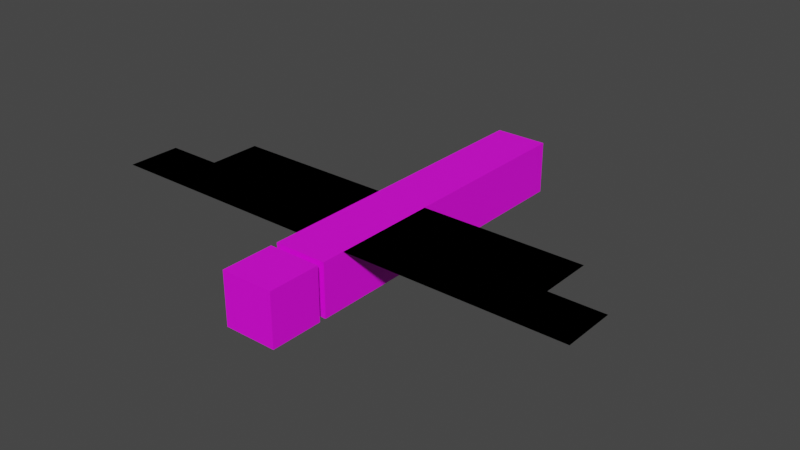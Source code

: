 # Source: dragonfly.blend  (saved by Blender 3.6.11; exported with 4.5.12 LTS)
import bpy
from mathutils import Matrix  # noqa: F401  (used for matrix-valued properties, if any)

bpy.ops.wm.read_factory_settings(use_empty=True)
scene = bpy.context.scene
scene.name = 'Scene'

# ---- images (referenced by path relative to the original .blend; pixels are not part of the script)
import os
ASSET_DIR = os.environ.get("B2B_ASSET_DIR", "")  # directory of the original .blend (textures are referenced by path, not embedded)
HERE = os.path.dirname(os.path.abspath(__file__))  # packed textures are extracted next to this script under _unpacked/

def load_image(name, relpath, width, height, colorspace="sRGB"):
    """Load a texture the original file referenced (path relative to the .blend, or extracted next to this script)."""
    p = next((c for c in (os.path.join(HERE, relpath), os.path.join(ASSET_DIR, relpath)) if relpath and os.path.exists(c)), "")
    if p:
        img = bpy.data.images.load(p, check_existing=True)
        img.name = name
    else:  # same state as the original file: an image datablock whose file is absent (Cycles renders it pink)
        img = bpy.data.images.new(name, width, height)
        img.source = "FILE"
        img.filepath = "//" + (relpath or name)
    img.colorspace_settings.name = colorspace
    return img
img_dragonfly_png_001 = load_image('dragonfly.png.001', 'dragonfly.png', 1024, 1024, 'sRGB')

# ---- materials (node trees are filled in below, after node groups)
mat_material = bpy.data.materials.new('Material')
mat_material.alpha_threshold = 0.0
mat_material.use_transparent_shadow = False
mat_material.roughness = 0.5
mat_material.line_color = (0.0, 0.0, 0.0, 1.0)

# ---- material node trees
mat_material.use_nodes = True; mat_material.node_tree.nodes.clear()
_N = mat_material.node_tree.nodes; _L = mat_material.node_tree.links
n0 = _N.new('ShaderNodeOutputMaterial'); n0.name = 'Material Output'; n0.location = (300, 300)
n1 = _N.new('ShaderNodeBsdfPrincipled'); n1.name = 'Principled BSDF'; n1.location = (10, 300)
n1.distribution = 'GGX'
n1.subsurface_method = 'RANDOM_WALK_SKIN'
n1.inputs[3].default_value = 1.45
n1.inputs[27].default_value = (0.0, 0.0, 0.0, 1.0)
n1.inputs[28].default_value = 1.0
n2 = _N.new('ShaderNodeTexImage'); n2.name = 'Image Texture'; n2.location = (-280, 280)
n2.image = img_dragonfly_png_001
n2.interpolation = 'Closest'
_L.new(n1.outputs[0], n0.inputs[0])
_L.new(n2.outputs[0], n1.inputs[0])
n0.is_active_output = True

# ---- world
world_world = bpy.data.worlds.new('World'); scene.world = world_world
world_world.use_nodes = True; world_world.node_tree.nodes.clear()
_N = world_world.node_tree.nodes; _L = world_world.node_tree.links
n0 = _N.new('ShaderNodeOutputWorld'); n0.name = 'World Output'; n0.location = (300, 300)
n1 = _N.new('ShaderNodeBackground'); n1.name = 'Background'; n1.location = (10, 300)
n1.inputs[0].default_value = (0.05088, 0.05088, 0.05088, 1.0)
_L.new(n1.outputs[0], n0.inputs[0])
n0.is_active_output = True
world_world.color = (0.05088, 0.05088, 0.05088)
world_world.use_sun_shadow = False
world_world.sun_shadow_jitter_overblur = 0.0

# ---- meshes
me_cube = bpy.data.meshes.new('Cube')
me_cube.from_pydata([(0.5, 3.0, 0.5), (0.5, 3.0, -0.5), (0.5, -3.0, 0.5), (0.5, -3.0, -0.5), (-0.5, 3.0, 0.5), (-0.5, 3.0, -0.5), (-0.5, -3.0, 0.5), (-0.5, -3.0, -0.5), (0.5, -1.562, 0.5), (4.562, -1.562, 0.5), (0.5, -2.562, 0.5), (4.562, -2.562, 0.5), (-4.625, -1.562, 0.5), (-0.5, -1.562, 0.5), (-4.625, -2.562, 0.5), (-0.5, -2.562, 0.5), (0.5, -1.562, 0.5), (4.562, -1.562, 0.5), (0.5, -2.562, 0.5), (4.562, -2.562, 0.5), (-4.625, -1.562, 0.5), (-0.5, -1.562, 0.5), (-4.625, -2.562, 0.5), (-0.5, -2.562, 0.5), (0.5, -3.125, 0.5), (0.5, -3.125, -0.5), (-0.5, -3.125, 0.5), (-0.5, -3.125, -0.5), (-0.5, -4.125, -0.5), (-0.5, -4.125, 0.5), (0.5, -4.125, 0.5), (0.5, -4.125, -0.5), (0.5, -0.5625, 0.5), (3.562, -0.5625, 0.5), (0.5, -1.562, 0.5), (3.562, -1.562, 0.5), (-3.562, -0.5625, 0.5), (-0.5, -0.5625, 0.5), (-3.562, -1.562, 0.5), (-0.5, -1.562, 0.5), (0.5, -0.5625, 0.5), (3.562, -0.5625, 0.5), (0.5, -1.562, 0.5), (3.562, -1.562, 0.5), (-3.562, -0.5625, 0.5), (-0.5, -0.5625, 0.5), (-3.562, -1.562, 0.5), (-0.5, -1.562, 0.5)], [], [(0, 4, 6, 2), (3, 2, 6, 7), (7, 6, 4, 5), (5, 1, 3, 7), (1, 0, 2, 3), (5, 4, 0, 1), (8, 10, 11, 9), (12, 14, 15, 13), (16, 17, 19, 18), (20, 21, 23, 22), (25, 27, 26, 24), (31, 30, 29, 28), (24, 26, 29, 30), (26, 27, 28, 29), (27, 25, 31, 28), (25, 24, 30, 31), (32, 34, 35, 33), (36, 38, 39, 37), (40, 41, 43, 42), (44, 45, 47, 46)])
_uv = me_cube.uv_layers.new(name='UVMap')
_uv.uv.foreach_set('vector', [0.125, 0.125, 0.25, 0.125, 0.25, 0.875, 0.125, 0.875, 0.125, 0.875, 0.25, 0.875, 0.25, 1.0, 0.125, 1.0, 0.25, 0.125, 0.375, 0.125, 0.375, 0.875, 0.25, 0.875, 0.375, 0.125, 0.5, 0.125, 0.5, 0.875, 0.375, 0.875, 0.0, 0.125, 0.125, 0.125, 0.125, 0.875, 0.0, 0.875, 0.25, 0.875, 0.375, 0.875, 0.375, 1.0, 0.25, 1.0, 0.875, 0.0, 1.0, 0.0, 1.0, 0.5, 0.875, 0.5, 0.875, 0.0, 1.0, 0.0, 1.0, 0.5, 0.875, 0.5, 0.875, 0.5, 0.875, 0.0, 1.0, 0.0, 1.0, 0.5, 0.875, 0.5, 0.875, 0.0, 1.0, 0.0, 1.0, 0.5, 0.75, 0.875, 0.875, 0.875, 0.875, 1.0, 0.75, 1.0, 0.625, 0.875, 0.75, 0.875, 0.75, 1.0, 0.625, 1.0, 0.625, 0.75, 0.75, 0.75, 0.75, 0.875, 0.625, 0.875, 0.5, 0.75, 0.625, 0.75, 0.625, 0.875, 0.5, 0.875, 0.875, 0.75, 1.0, 0.75, 1.0, 0.875, 0.875, 0.875, 0.75, 0.75, 0.875, 0.75, 0.875, 0.875, 0.75, 0.875, 0.75, 0.0, 0.875, 0.0, 0.875, 0.375, 0.75, 0.375, 0.75, 0.0, 0.875, 0.0, 0.875, 0.375, 0.75, 0.375, 0.75, 0.375, 0.75, 0.0, 0.875, 0.0, 0.875, 0.375, 0.75, 0.375, 0.75, 0.0, 0.875, 0.0, 0.875, 0.375])
_ca = me_cube.color_attributes.new('Col', 'BYTE_COLOR', 'CORNER')
_ca.data.foreach_set('color', [0.0, 0.0, 0.0, 1.0, 0.0, 0.0, 0.0, 1.0, 0.0, 0.0, 0.0, 1.0, 0.0, 0.0, 0.0, 1.0, 0.0, 0.0, 0.0, 1.0, 0.0, 0.0, 0.0, 1.0, 0.0, 0.0, 0.0, 1.0, 0.0, 0.0, 0.0, 1.0, 0.0, 0.0, 0.0, 1.0, 0.0, 0.0, 0.0, 1.0, 0.0, 0.0, 0.0, 1.0, 0.0, 0.0, 0.0, 1.0, 0.0, 0.0, 0.0, 1.0, 0.0, 0.0, 0.0, 1.0, 0.0, 0.0, 0.0, 1.0, 0.0, 0.0, 0.0, 1.0, 0.0, 0.0, 0.0, 1.0, 0.0, 0.0, 0.0, 1.0, 0.0, 0.0, 0.0, 1.0, 0.0, 0.0, 0.0, 1.0, 0.0, 0.0, 0.0, 1.0, 0.0, 0.0, 0.0, 1.0, 0.0, 0.0, 0.0, 1.0, 0.0, 0.0, 0.0, 1.0, 0.0, 0.0, 0.0, 1.0, 0.0, 0.0, 0.0, 1.0, 1.0, 1.0, 1.0, 1.0, 1.0, 1.0, 1.0, 1.0, 1.0, 1.0, 1.0, 1.0, 1.0, 1.0, 1.0, 1.0, 0.0, 0.0, 0.0, 1.0, 0.0, 0.0, 0.0, 1.0, 0.0, 0.0, 0.0, 1.0, 1.0, 1.0, 1.0, 1.0, 1.0, 1.0, 1.0, 1.0, 0.0, 0.0, 0.0, 1.0, 1.0, 1.0, 1.0, 1.0, 0.0, 0.0, 0.0, 1.0, 0.0, 0.0, 0.0, 1.0, 1.0, 1.0, 1.0, 1.0, 0.0, 0.0, 0.0, 1.0, 0.0, 0.0, 0.0, 1.0, 0.0, 0.0, 0.0, 1.0, 0.0, 0.0, 0.0, 1.0, 0.0, 0.0, 0.0, 1.0, 0.0, 0.0, 0.0, 1.0, 0.0, 0.0, 0.0, 1.0, 0.0, 0.0, 0.0, 1.0, 0.0, 0.0, 0.0, 1.0, 0.0, 0.0, 0.0, 1.0, 0.0, 0.0, 0.0, 1.0, 0.0, 0.0, 0.0, 1.0, 0.0, 0.0, 0.0, 1.0, 0.0, 0.0, 0.0, 1.0, 0.0, 0.0, 0.0, 1.0, 0.0, 0.0, 0.0, 1.0, 0.0, 0.0, 0.0, 1.0, 0.0, 0.0, 0.0, 1.0, 0.0, 0.0, 0.0, 1.0, 0.0, 0.0, 0.0, 1.0, 0.0, 0.0, 0.0, 1.0, 0.0, 0.0, 0.0, 1.0, 0.0, 0.0, 0.0, 1.0, 0.0, 0.0, 0.0, 1.0, 0.0, 0.0, 0.0, 1.0, 0.0, 0.0, 0.0, 1.0, 1.0, 1.0, 1.0, 1.0, 1.0, 1.0, 1.0, 1.0, 1.0, 1.0, 1.0, 1.0, 1.0, 1.0, 1.0, 1.0, 0.0, 0.0, 0.0, 1.0, 0.0, 0.0, 0.0, 1.0, 0.0, 0.0, 0.0, 1.0, 1.0, 1.0, 1.0, 1.0, 1.0, 1.0, 1.0, 1.0, 0.0, 0.0, 0.0, 1.0, 1.0, 1.0, 1.0, 1.0, 0.0, 0.0, 0.0, 1.0, 0.0, 0.0, 0.0, 1.0, 1.0, 1.0, 1.0, 1.0])
me_cube.materials.append(mat_material)
me_cube.use_mirror_vertex_groups = False
me_cube.update()

# ---- objects
ob_cube = bpy.data.objects.new('Cube', me_cube)

# ---- transforms, parenting, visibility, modifiers, constraints
ob_cube.location = (0.0, 0.0, 0.0)
ob_cube.lock_rotations_4d = False
ob_cube.empty_display_type = 'ARROWS'
ob_cube.lineart.crease_threshold = 0.0
_vg = ob_cube.vertex_groups.new(name='Group')

# ---- collection membership
scene.collection.objects.link(ob_cube)

# ---- scene / render settings (as saved in the file)
scene.frame_start = 1; scene.frame_end = 250; scene.frame_set(0)
scene.render.engine = 'BLENDER_EEVEE_NEXT'
scene.cycles.sampling_pattern = 'TABULATED_SOBOL'
scene.cycles.use_light_tree = False
scene.view_settings.view_transform = 'Filmic'
bpy.context.view_layer.update()

# ---- added for rendering (the .blend has no active camera and no usable light): camera, sun
cam_auto = bpy.data.cameras.new('AutoCamera')
cam_auto.lens = 50.0
cam_auto.sensor_width = 36.0
cam_auto.clip_end = 1000.0
ob_auto_camera = bpy.data.objects.new('AutoCamera', cam_auto)
scene.collection.objects.link(ob_auto_camera)
ob_auto_camera.location = (10.7656, -13.5187, 8.63748)
ob_auto_camera.rotation_euler = (1.09748, -7.21219e-08, 0.694738)
scene.camera = ob_auto_camera
light_auto_sun = bpy.data.lights.new('AutoSun', 'SUN')
light_auto_sun.energy = 3.0
light_auto_sun.angle = 0.0523599
ob_auto_sun = bpy.data.objects.new('AutoSun', light_auto_sun)
scene.collection.objects.link(ob_auto_sun)
ob_auto_sun.rotation_euler = (0.872665, 0.174533, 0.523599)
bpy.context.view_layer.update()
